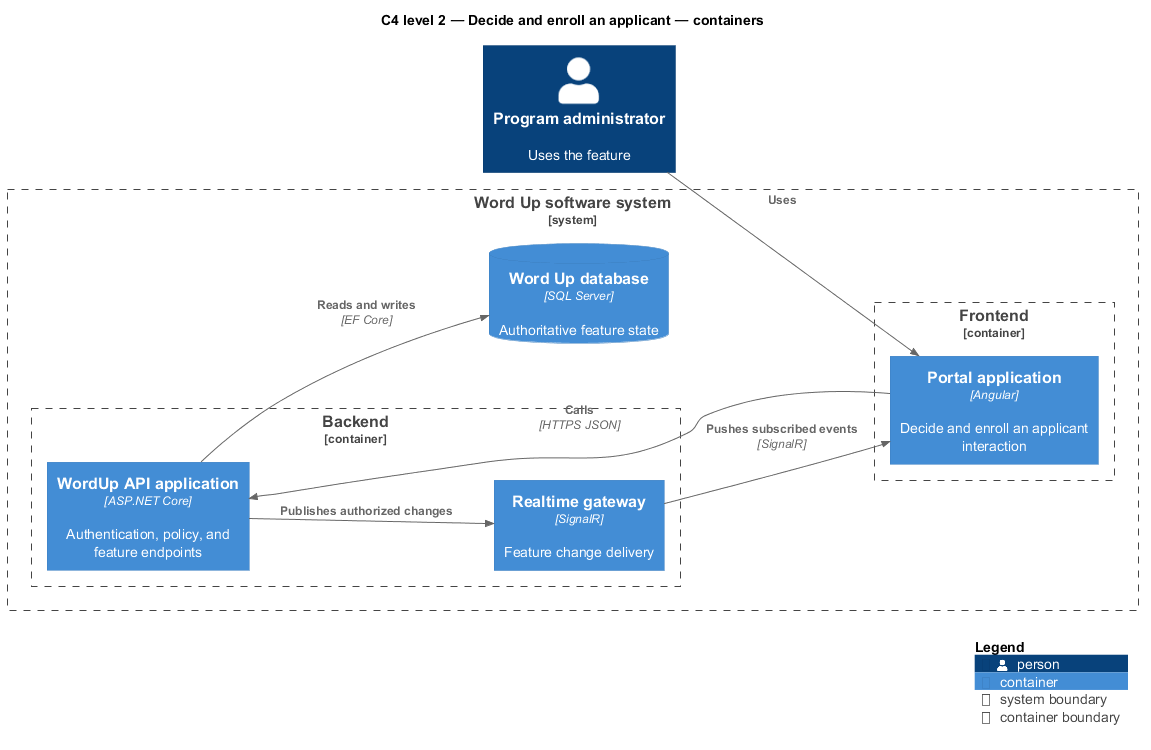

The diagram above was rendered by PlantUML. Its source (embedded in the PNG):
@startuml
!include <C4/C4_Component>
LAYOUT_LEFT_RIGHT()
title C4 level 2 — Decide and enroll an applicant — containers
Person(primary, "Program administrator", "Uses the feature")
System_Boundary(wordup, "Word Up software system") {
  Container_Boundary(frontend, "Frontend") {
    Container(app1, "Portal application", "Angular", "Decide and enroll an applicant interaction")
  }
  Container_Boundary(backend, "Backend") {
    Container(api, "WordUp API application", "ASP.NET Core", "Authentication, policy, and feature endpoints")
    Container(realtime, "Realtime gateway", "SignalR", "Feature change delivery")
  }
  ContainerDb(db, "Word Up database", "SQL Server", "Authoritative feature state")
}
Rel(primary, app1, "Uses")
Rel(app1, api, "Calls", "HTTPS JSON")
Rel(api, db, "Reads and writes", "EF Core")
Rel(api, realtime, "Publishes authorized changes")
Rel(realtime, app1, "Pushes subscribed events", "SignalR")
SHOW_LEGEND()
@enduml